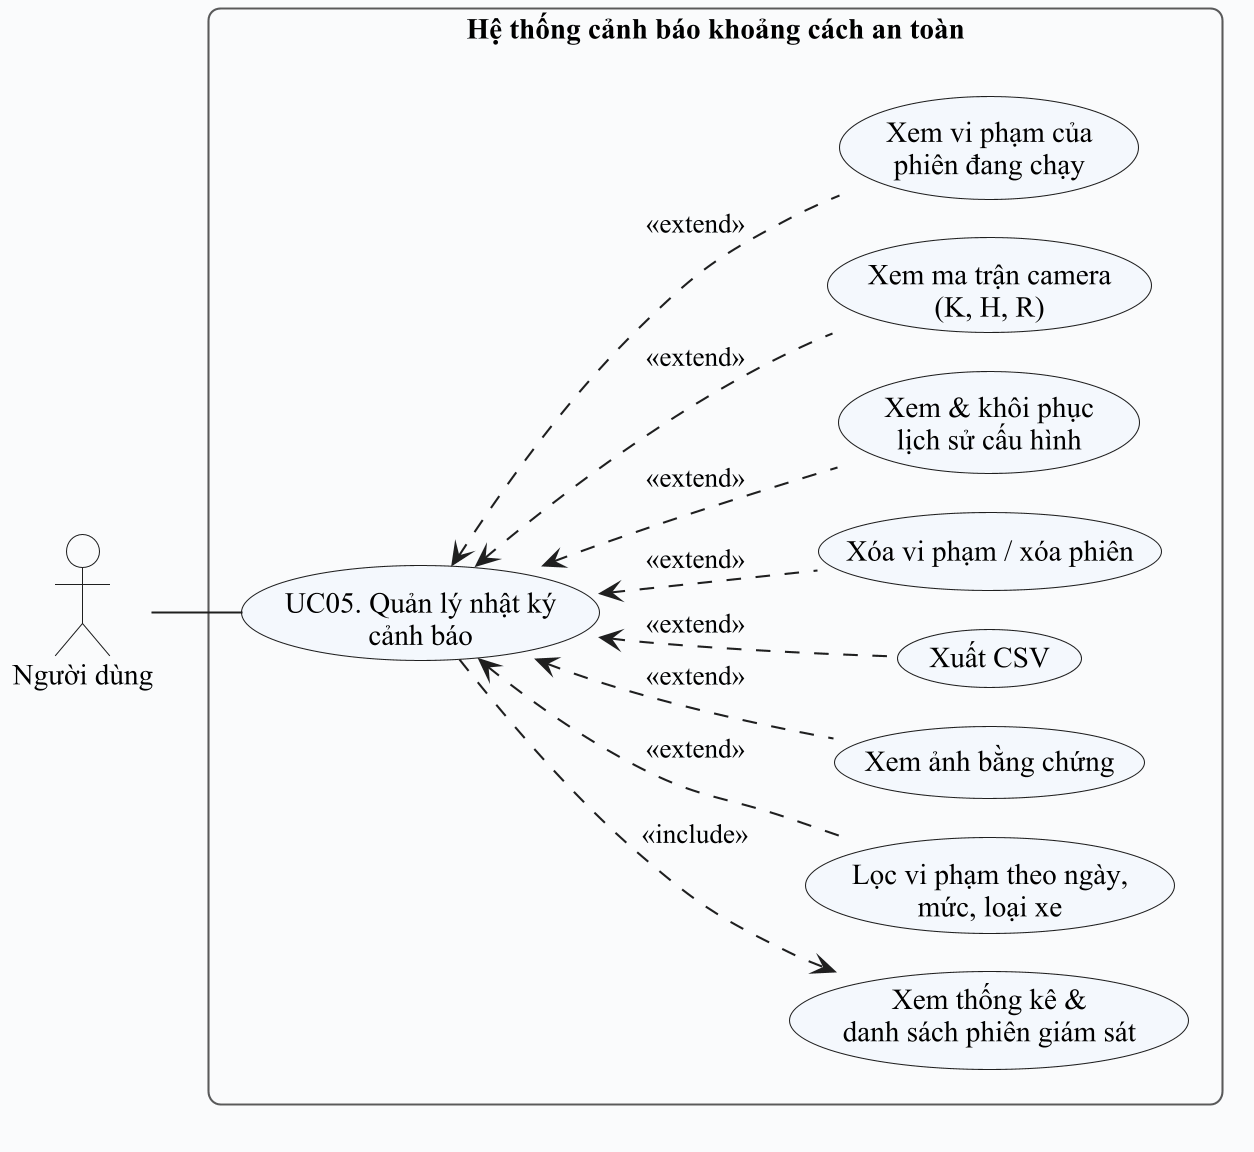

The diagram above was rendered by PlantUML. Its source (embedded in the PNG):
@startuml 09_usecase_UC05_nhat_ky
skinparamlocked dpi 200
!pragma layout smetana
skinparam defaultFontName "Times New Roman"
skinparam defaultFontSize 14
skinparam shadowing false
skinparam backgroundColor #FFFFFF
skinparam ArrowColor #1F1F1F
skinparam ArrowFontSize 13
skinparam RoundCorner 12
skinparam ActorBorderColor #1F1F1F
skinparam ActorBackgroundColor #FFFFFF
skinparam UsecaseBorderColor #1F1F1F
skinparam UsecaseBackgroundColor #F4F8FD
skinparam RectangleBorderColor #1F1F1F
skinparam RectangleFontStyle bold
skinparam PackageBorderColor #5A5A5A
skinparam PackageBackgroundColor #FAFBFC
skinparam ClassBorderColor #1F1F1F
skinparam ClassBackgroundColor #F4F8FD
skinparam ClassHeaderBackgroundColor #E3ECF6
skinparam ClassAttributeIconSize 0
skinparam ActivityBorderColor #1F1F1F
skinparam ActivityBackgroundColor #F4F8FD
skinparam ActivityDiamondBorderColor #1F1F1F
skinparam ActivityDiamondBackgroundColor #FFFFFF
skinparam SwimlaneBorderColor #1F1F1F
skinparam SwimlaneTitleFontStyle bold
skinparam SwimlaneTitleBackgroundColor #EEF2F7
skinparam ParticipantBorderColor #1F1F1F
skinparam ParticipantBackgroundColor #F4F8FD
skinparam SequenceLifeLineBorderColor #7A7A7A
skinparam SequenceGroupBorderColor #5A5A5A
skinparam SequenceGroupHeaderFontStyle bold
skinparam NoteBorderColor #9A8A3A
skinparam NoteBackgroundColor #FFFBE6
skinparam StateBorderColor #1F1F1F
skinparam StateBackgroundColor #F4F8FD
skinparam ComponentBorderColor #1F1F1F
skinparam ComponentBackgroundColor #F4F8FD
skinparam DatabaseBorderColor #1F1F1F
skinparam DatabaseBackgroundColor #FFFFFF
skinparam NodeBorderColor #1F1F1F
skinparam NodeBackgroundColor #FAFBFC
skinparam ArtifactBackgroundColor #FFFFFF
skinparam EntityBorderColor #1F1F1F
skinparam EntityBackgroundColor #F4F8FD
left to right direction
actor "Người dùng" as user

rectangle "Hệ thống cảnh báo khoảng cách an toàn" {
  usecase "UC05. Quản lý nhật ký\ncảnh báo" as base
  usecase "Xem thống kê &\ndanh sách phiên giám sát" as s1
  usecase "Lọc vi phạm theo ngày,\nmức, loại xe" as s2
  usecase "Xem ảnh bằng chứng" as s3
  usecase "Xuất CSV" as s4
  usecase "Xóa vi phạm / xóa phiên" as s5
  usecase "Xem & khôi phục\nlịch sử cấu hình" as s6
  usecase "Xem ma trận camera\n(K, H, R)" as s7
  usecase "Xem vi phạm của\nphiên đang chạy" as s8
}

user -- base
base ..> s1 : <<include>>
base <.. s2 : <<extend>>
base <.. s3 : <<extend>>
base <.. s4 : <<extend>>
base <.. s5 : <<extend>>
base <.. s6 : <<extend>>
base <.. s7 : <<extend>>
base <.. s8 : <<extend>>
@enduml